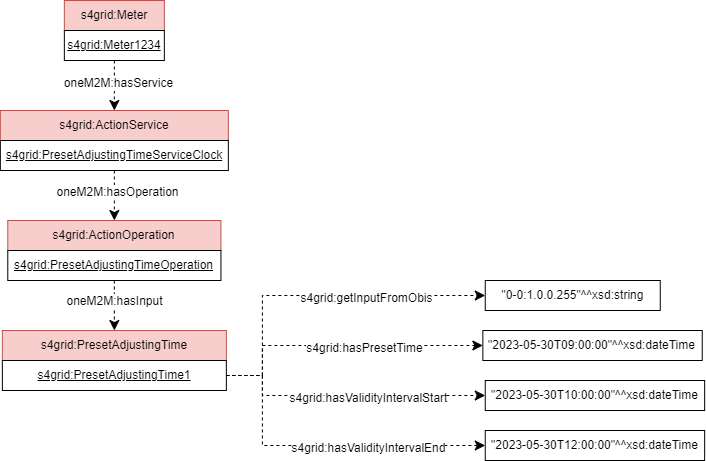

The diagram above was exported from draw.io. Its source (the exported page's mxGraphModel, read from the mxfile embedded in the PNG):
<mxGraphModel dx="1461" dy="-1287" grid="0" gridSize="10" guides="1" tooltips="1" connect="1" arrows="1" fold="1" page="0" pageScale="1" pageWidth="827" pageHeight="1169" math="0" shadow="0">
  <root>
    <mxCell id="0" />
    <mxCell id="1" parent="0" />
    <mxCell id="2" value="" style="endArrow=classic;html=1;endSize=8;arcSize=0;rounded=0;entryX=0.5;entryY=0;entryDx=0;entryDy=0;dashed=1;exitX=0.5;exitY=1;exitDx=0;exitDy=0;" edge="1" source="9" target="10" parent="1">
      <mxGeometry width="50" height="50" relative="1" as="geometry">
        <mxPoint x="141.85" y="3265" as="sourcePoint" />
        <mxPoint x="277.85" y="3265" as="targetPoint" />
        <Array as="points" />
      </mxGeometry>
    </mxCell>
    <mxCell id="3" value="&lt;div&gt;oneM2M:hasService&lt;/div&gt;" style="text;html=1;align=center;verticalAlign=middle;resizable=0;points=[];labelBackgroundColor=#ffffff;" vertex="1" connectable="0" parent="2">
      <mxGeometry x="-0.1269" relative="1" as="geometry">
        <mxPoint x="4" as="offset" />
      </mxGeometry>
    </mxCell>
    <mxCell id="4" value="" style="endArrow=classic;html=1;endSize=8;arcSize=0;rounded=0;entryX=0.5;entryY=0;entryDx=0;entryDy=0;exitX=0.5;exitY=1;exitDx=0;exitDy=0;dashed=1;" edge="1" source="11" target="12" parent="1">
      <mxGeometry width="50" height="50" relative="1" as="geometry">
        <mxPoint x="437.85" y="3265" as="sourcePoint" />
        <mxPoint x="581.5499999999998" y="3265" as="targetPoint" />
      </mxGeometry>
    </mxCell>
    <mxCell id="5" value="&lt;div&gt;oneM2M:hasOperation&lt;/div&gt;" style="text;html=1;align=center;verticalAlign=middle;resizable=0;points=[];labelBackgroundColor=#ffffff;" vertex="1" connectable="0" parent="4">
      <mxGeometry x="-0.1269" relative="1" as="geometry">
        <mxPoint x="3" as="offset" />
      </mxGeometry>
    </mxCell>
    <mxCell id="6" value="" style="endArrow=classic;html=1;endSize=8;arcSize=0;rounded=0;entryX=0.5;entryY=0;entryDx=0;entryDy=0;exitX=0.5;exitY=1;exitDx=0;exitDy=0;dashed=1;" edge="1" source="13" target="14" parent="1">
      <mxGeometry width="50" height="50" relative="1" as="geometry">
        <mxPoint x="751.8499999999996" y="3265" as="sourcePoint" />
        <mxPoint x="881.85" y="3265" as="targetPoint" />
      </mxGeometry>
    </mxCell>
    <mxCell id="7" value="oneM2M:hasInput" style="text;html=1;align=center;verticalAlign=middle;resizable=0;points=[];labelBackgroundColor=#ffffff;" vertex="1" connectable="0" parent="1">
      <mxGeometry x="131.84999999999977" y="3190" as="geometry" />
    </mxCell>
    <mxCell id="8" value="s4grid:Meter" style="rounded=0;whiteSpace=wrap;html=1;snapToPoint=1;points=[[0.1,0],[0.2,0],[0.3,0],[0.4,0],[0.5,0],[0.6,0],[0.7,0],[0.8,0],[0.9,0],[0,0.1],[0,0.3],[0,0.5],[0,0.7],[0,0.9],[0.1,1],[0.2,1],[0.3,1],[0.4,1],[0.5,1],[0.6,1],[0.7,1],[0.8,1],[0.9,1],[1,0.1],[1,0.3],[1,0.5],[1,0.7],[1,0.9]];fillColor=#f8cecc;strokeColor=#b85450;" vertex="1" parent="1">
      <mxGeometry x="81.85" y="2890" width="100" height="30" as="geometry" />
    </mxCell>
    <mxCell id="9" value="&lt;u&gt;s4grid:Meter1234&lt;/u&gt;" style="rounded=0;whiteSpace=wrap;html=1;snapToPoint=1;points=[[0.1,0],[0.2,0],[0.3,0],[0.4,0],[0.5,0],[0.6,0],[0.7,0],[0.8,0],[0.9,0],[0,0.1],[0,0.3],[0,0.5],[0,0.7],[0,0.9],[0.1,1],[0.2,1],[0.3,1],[0.4,1],[0.5,1],[0.6,1],[0.7,1],[0.8,1],[0.9,1],[1,0.1],[1,0.3],[1,0.5],[1,0.7],[1,0.9]];" vertex="1" parent="1">
      <mxGeometry x="81.85" y="2920" width="100" height="30" as="geometry" />
    </mxCell>
    <mxCell id="10" value="s4grid:ActionService" style="rounded=0;whiteSpace=wrap;html=1;snapToPoint=1;points=[[0.1,0],[0.2,0],[0.3,0],[0.4,0],[0.5,0],[0.6,0],[0.7,0],[0.8,0],[0.9,0],[0,0.1],[0,0.3],[0,0.5],[0,0.7],[0,0.9],[0.1,1],[0.2,1],[0.3,1],[0.4,1],[0.5,1],[0.6,1],[0.7,1],[0.8,1],[0.9,1],[1,0.1],[1,0.3],[1,0.5],[1,0.7],[1,0.9]];fillColor=#f8cecc;strokeColor=#b85450;" vertex="1" parent="1">
      <mxGeometry x="17.85" y="3000" width="228" height="30" as="geometry" />
    </mxCell>
    <mxCell id="11" value="&lt;u&gt;s4grid:PresetAdjustingTimeServiceClock&lt;/u&gt;" style="rounded=0;whiteSpace=wrap;html=1;snapToPoint=1;points=[[0.1,0],[0.2,0],[0.3,0],[0.4,0],[0.5,0],[0.6,0],[0.7,0],[0.8,0],[0.9,0],[0,0.1],[0,0.3],[0,0.5],[0,0.7],[0,0.9],[0.1,1],[0.2,1],[0.3,1],[0.4,1],[0.5,1],[0.6,1],[0.7,1],[0.8,1],[0.9,1],[1,0.1],[1,0.3],[1,0.5],[1,0.7],[1,0.9]];" vertex="1" parent="1">
      <mxGeometry x="17.85" y="3030" width="228" height="30" as="geometry" />
    </mxCell>
    <mxCell id="12" value="s4grid:ActionOperation" style="rounded=0;whiteSpace=wrap;html=1;snapToPoint=1;points=[[0.1,0],[0.2,0],[0.3,0],[0.4,0],[0.5,0],[0.6,0],[0.7,0],[0.8,0],[0.9,0],[0,0.1],[0,0.3],[0,0.5],[0,0.7],[0,0.9],[0.1,1],[0.2,1],[0.3,1],[0.4,1],[0.5,1],[0.6,1],[0.7,1],[0.8,1],[0.9,1],[1,0.1],[1,0.3],[1,0.5],[1,0.7],[1,0.9]];fillColor=#f8cecc;strokeColor=#b85450;" vertex="1" parent="1">
      <mxGeometry x="25.28" y="3110" width="213.15" height="30" as="geometry" />
    </mxCell>
    <mxCell id="13" value="&lt;u style=&quot;border-color: var(--border-color);&quot;&gt;s4grid:PresetAdjustingTimeOperation&lt;/u&gt;" style="rounded=0;whiteSpace=wrap;html=1;snapToPoint=1;points=[[0.1,0],[0.2,0],[0.3,0],[0.4,0],[0.5,0],[0.6,0],[0.7,0],[0.8,0],[0.9,0],[0,0.1],[0,0.3],[0,0.5],[0,0.7],[0,0.9],[0.1,1],[0.2,1],[0.3,1],[0.4,1],[0.5,1],[0.6,1],[0.7,1],[0.8,1],[0.9,1],[1,0.1],[1,0.3],[1,0.5],[1,0.7],[1,0.9]];" vertex="1" parent="1">
      <mxGeometry x="25.28" y="3140" width="213.15" height="30" as="geometry" />
    </mxCell>
    <mxCell id="14" value="s4grid:PresetAdjustingTime" style="rounded=0;whiteSpace=wrap;html=1;snapToPoint=1;points=[[0.1,0],[0.2,0],[0.3,0],[0.4,0],[0.5,0],[0.6,0],[0.7,0],[0.8,0],[0.9,0],[0,0.1],[0,0.3],[0,0.5],[0,0.7],[0,0.9],[0.1,1],[0.2,1],[0.3,1],[0.4,1],[0.5,1],[0.6,1],[0.7,1],[0.8,1],[0.9,1],[1,0.1],[1,0.3],[1,0.5],[1,0.7],[1,0.9]];fillColor=#f8cecc;strokeColor=#b85450;" vertex="1" parent="1">
      <mxGeometry x="19.85" y="3220" width="224" height="30" as="geometry" />
    </mxCell>
    <mxCell id="15" value="&lt;u style=&quot;border-color: var(--border-color);&quot;&gt;s4grid:PresetAdjustingTime1&lt;/u&gt;" style="rounded=0;whiteSpace=wrap;html=1;snapToPoint=1;points=[[0.1,0],[0.2,0],[0.3,0],[0.4,0],[0.5,0],[0.6,0],[0.7,0],[0.8,0],[0.9,0],[0,0.1],[0,0.3],[0,0.5],[0,0.7],[0,0.9],[0.1,1],[0.2,1],[0.3,1],[0.4,1],[0.5,1],[0.6,1],[0.7,1],[0.8,1],[0.9,1],[1,0.1],[1,0.3],[1,0.5],[1,0.7],[1,0.9]];" vertex="1" parent="1">
      <mxGeometry x="19.85" y="3250" width="224" height="30" as="geometry" />
    </mxCell>
    <mxCell id="16" value="&quot;0-0:1.0.0.255&quot;^^xsd:string" style="rounded=0;whiteSpace=wrap;html=1;snapToPoint=1;align=center;" vertex="1" parent="1">
      <mxGeometry x="502.7500000000001" y="3170" width="175" height="30" as="geometry" />
    </mxCell>
    <mxCell id="17" value="" style="endArrow=classic;html=1;endSize=8;arcSize=0;rounded=0;exitX=1;exitY=0.5;exitDx=0;exitDy=0;dashed=1;entryX=0;entryY=0.5;entryDx=0;entryDy=0;edgeStyle=orthogonalEdgeStyle;" edge="1" source="15" target="16" parent="1">
      <mxGeometry width="50" height="50" relative="1" as="geometry">
        <mxPoint x="670.0500000000001" y="3165" as="sourcePoint" />
        <mxPoint x="1062.05" y="3300" as="targetPoint" />
        <Array as="points">
          <mxPoint x="279.85" y="3265" />
          <mxPoint x="279.85" y="3185" />
        </Array>
      </mxGeometry>
    </mxCell>
    <mxCell id="18" value="s4grid:getInputFromObis" style="text;html=1;align=center;verticalAlign=middle;resizable=0;points=[];labelBackgroundColor=#ffffff;" vertex="1" connectable="0" parent="1">
      <mxGeometry x="379.74999999999983" y="3180" as="geometry">
        <mxPoint x="4" y="7" as="offset" />
      </mxGeometry>
    </mxCell>
    <mxCell id="19" value="&quot;2023-05-30T09:00:00&quot;^^xsd:dateTime" style="rounded=0;whiteSpace=wrap;html=1;snapToPoint=1;align=center;" vertex="1" parent="1">
      <mxGeometry x="500.34999999999997" y="3220" width="219.4" height="30" as="geometry" />
    </mxCell>
    <mxCell id="20" value="" style="endArrow=classic;html=1;endSize=8;arcSize=0;rounded=0;exitX=1;exitY=0.5;exitDx=0;exitDy=0;dashed=1;entryX=0;entryY=0.5;entryDx=0;entryDy=0;edgeStyle=orthogonalEdgeStyle;" edge="1" source="15" target="19" parent="1">
      <mxGeometry width="50" height="50" relative="1" as="geometry">
        <mxPoint x="670.0500000000001" y="3165" as="sourcePoint" />
        <mxPoint x="1059.6499999999999" y="3350" as="targetPoint" />
        <Array as="points">
          <mxPoint x="279.85" y="3265" />
          <mxPoint x="279.85" y="3235" />
        </Array>
      </mxGeometry>
    </mxCell>
    <mxCell id="21" value="s4grid:hasPresetTime" style="text;html=1;align=center;verticalAlign=middle;resizable=0;points=[];labelBackgroundColor=#ffffff;" vertex="1" connectable="0" parent="1">
      <mxGeometry x="377.34999999999974" y="3230" as="geometry">
        <mxPoint x="4" y="7" as="offset" />
      </mxGeometry>
    </mxCell>
    <mxCell id="22" value="&quot;2023-05-30T10:00:00&quot;^^xsd:dateTime" style="rounded=0;whiteSpace=wrap;html=1;snapToPoint=1;align=center;" vertex="1" parent="1">
      <mxGeometry x="502.7500000000001" y="3270" width="219.4" height="30" as="geometry" />
    </mxCell>
    <mxCell id="23" value="&quot;2023-05-30T12:00:00&quot;^^xsd:dateTime" style="rounded=0;whiteSpace=wrap;html=1;snapToPoint=1;align=center;" vertex="1" parent="1">
      <mxGeometry x="502.7500000000001" y="3320" width="219.4" height="30" as="geometry" />
    </mxCell>
    <mxCell id="24" value="" style="endArrow=classic;html=1;endSize=8;arcSize=0;rounded=0;exitX=1;exitY=0.5;exitDx=0;exitDy=0;dashed=1;entryX=0;entryY=0.5;entryDx=0;entryDy=0;edgeStyle=orthogonalEdgeStyle;" edge="1" source="15" target="22" parent="1">
      <mxGeometry width="50" height="50" relative="1" as="geometry">
        <mxPoint x="670.0500000000001" y="3165" as="sourcePoint" />
        <mxPoint x="909.0500000000001" y="3260" as="targetPoint" />
        <Array as="points">
          <mxPoint x="279.85" y="3265" />
          <mxPoint x="279.85" y="3285" />
        </Array>
      </mxGeometry>
    </mxCell>
    <mxCell id="25" value="s4grid:hasValidityIntervalStart" style="text;html=1;align=center;verticalAlign=middle;resizable=0;points=[];labelBackgroundColor=#ffffff;" vertex="1" connectable="0" parent="1">
      <mxGeometry x="381.7499999999996" y="3280" as="geometry">
        <mxPoint x="4" y="7" as="offset" />
      </mxGeometry>
    </mxCell>
    <mxCell id="26" value="" style="endArrow=classic;html=1;endSize=8;arcSize=0;rounded=0;exitX=1;exitY=0.5;exitDx=0;exitDy=0;dashed=1;entryX=0;entryY=0.5;entryDx=0;entryDy=0;edgeStyle=orthogonalEdgeStyle;" edge="1" source="15" target="23" parent="1">
      <mxGeometry width="50" height="50" relative="1" as="geometry">
        <mxPoint x="670.0500000000001" y="3165" as="sourcePoint" />
        <mxPoint x="919.0500000000001" y="3270" as="targetPoint" />
        <Array as="points">
          <mxPoint x="279.85" y="3265" />
          <mxPoint x="279.85" y="3335" />
        </Array>
      </mxGeometry>
    </mxCell>
    <mxCell id="27" value="s4grid:hasValidityIntervalEnd" style="text;html=1;align=center;verticalAlign=middle;resizable=0;points=[];labelBackgroundColor=#ffffff;" vertex="1" connectable="0" parent="1">
      <mxGeometry x="381.7499999999996" y="3330" as="geometry">
        <mxPoint x="4" y="7" as="offset" />
      </mxGeometry>
    </mxCell>
  </root>
</mxGraphModel>